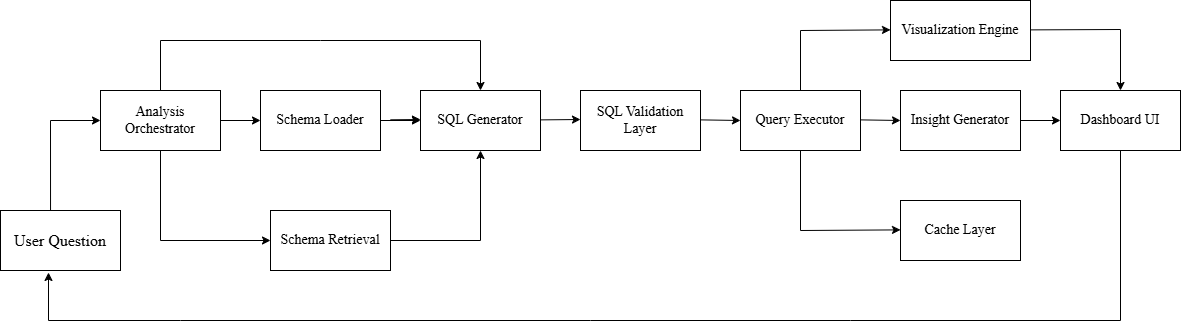

The diagram above was exported from draw.io. Its source (the exported page's mxGraphModel, read from the mxfile embedded in the PNG):
<mxGraphModel dx="1823" dy="1107" grid="1" gridSize="10" guides="1" tooltips="1" connect="1" arrows="1" fold="1" page="1" pageScale="1" pageWidth="850" pageHeight="1100" math="0" shadow="0">
  <root>
    <mxCell id="0" />
    <mxCell id="1" parent="0" />
    <mxCell id="f0ZkuXoLQH7ecqGEzspY-2" parent="1" style="rounded=0;whiteSpace=wrap;html=1;" value="&lt;font face=&quot;Times New Roman&quot; style=&quot;font-size: 16px;&quot;&gt;User Question&lt;/font&gt;" vertex="1">
      <mxGeometry height="60" width="120" x="20" y="210" as="geometry" />
    </mxCell>
    <mxCell id="f0ZkuXoLQH7ecqGEzspY-3" parent="1" style="rounded=0;whiteSpace=wrap;html=1;" value="&lt;font face=&quot;Times New Roman&quot; style=&quot;font-size: 14px;&quot;&gt;Visualization Engine&lt;/font&gt;" vertex="1">
      <mxGeometry height="60" width="140" x="910" as="geometry" />
    </mxCell>
    <mxCell id="f0ZkuXoLQH7ecqGEzspY-4" parent="1" style="rounded=0;whiteSpace=wrap;html=1;" value="&lt;font face=&quot;Times New Roman&quot; style=&quot;font-size: 14px;&quot;&gt;Cache Layer&lt;/font&gt;" vertex="1">
      <mxGeometry height="60" width="120" x="920" y="200" as="geometry" />
    </mxCell>
    <mxCell id="f0ZkuXoLQH7ecqGEzspY-5" parent="1" style="rounded=0;whiteSpace=wrap;html=1;" value="&lt;font face=&quot;Times New Roman&quot; style=&quot;font-size: 14px;&quot;&gt;Dashboard UI&lt;/font&gt;" vertex="1">
      <mxGeometry height="60" width="120" x="1080" y="90" as="geometry" />
    </mxCell>
    <mxCell id="f0ZkuXoLQH7ecqGEzspY-6" parent="1" style="rounded=0;whiteSpace=wrap;html=1;" value="&lt;font face=&quot;Times New Roman&quot; style=&quot;font-size: 14px;&quot;&gt;Insight Generator&lt;/font&gt;" vertex="1">
      <mxGeometry height="60" width="120" x="920" y="90" as="geometry" />
    </mxCell>
    <mxCell id="f0ZkuXoLQH7ecqGEzspY-7" parent="1" style="rounded=0;whiteSpace=wrap;html=1;" value="&lt;font face=&quot;Times New Roman&quot; style=&quot;font-size: 14px;&quot;&gt;Query Executor&lt;/font&gt;" vertex="1">
      <mxGeometry height="60" width="120" x="760" y="90" as="geometry" />
    </mxCell>
    <mxCell id="f0ZkuXoLQH7ecqGEzspY-8" parent="1" style="rounded=0;whiteSpace=wrap;html=1;" value="&lt;font face=&quot;Times New Roman&quot; style=&quot;font-size: 14px;&quot;&gt;Schema Retrieval&lt;/font&gt;" vertex="1">
      <mxGeometry height="60" width="120" x="290" y="210" as="geometry" />
    </mxCell>
    <mxCell id="f0ZkuXoLQH7ecqGEzspY-9" parent="1" style="rounded=0;whiteSpace=wrap;html=1;" value="&lt;font face=&quot;Times New Roman&quot; style=&quot;font-size: 14px;&quot;&gt;SQL Validation Layer&lt;/font&gt;" vertex="1">
      <mxGeometry height="60" width="120" x="600" y="90" as="geometry" />
    </mxCell>
    <mxCell id="f0ZkuXoLQH7ecqGEzspY-10" parent="1" style="rounded=0;whiteSpace=wrap;html=1;" value="&lt;font face=&quot;Times New Roman&quot; style=&quot;font-size: 14px;&quot;&gt;SQL Generator&lt;/font&gt;" vertex="1">
      <mxGeometry height="60" width="120" x="440" y="90" as="geometry" />
    </mxCell>
    <mxCell id="f0ZkuXoLQH7ecqGEzspY-19" edge="1" parent="1" source="f0ZkuXoLQH7ecqGEzspY-11" style="edgeStyle=orthogonalEdgeStyle;rounded=0;orthogonalLoop=1;jettySize=auto;html=1;" target="f0ZkuXoLQH7ecqGEzspY-10" value="">
      <mxGeometry relative="1" as="geometry" />
    </mxCell>
    <mxCell id="f0ZkuXoLQH7ecqGEzspY-11" parent="1" style="rounded=0;whiteSpace=wrap;html=1;" value="&lt;font face=&quot;Times New Roman&quot; style=&quot;font-size: 14px;&quot;&gt;Schema Loader&lt;/font&gt;" vertex="1">
      <mxGeometry height="60" width="120" x="280" y="90" as="geometry" />
    </mxCell>
    <mxCell id="f0ZkuXoLQH7ecqGEzspY-12" parent="1" style="rounded=0;whiteSpace=wrap;html=1;" value="&lt;font style=&quot;font-size: 14px;&quot; face=&quot;Times New Roman&quot;&gt;Analysis Orchestrator&lt;/font&gt;" vertex="1">
      <mxGeometry height="60" width="120" x="120" y="90" as="geometry" />
    </mxCell>
    <mxCell id="f0ZkuXoLQH7ecqGEzspY-16" edge="1" parent="1" source="f0ZkuXoLQH7ecqGEzspY-2" style="endArrow=classic;html=1;rounded=0;exitX=0.417;exitY=0;exitDx=0;exitDy=0;exitPerimeter=0;" value="">
      <mxGeometry height="50" relative="1" width="50" as="geometry">
        <Array as="points">
          <mxPoint x="70" y="120" />
        </Array>
        <mxPoint x="70" y="170" as="sourcePoint" />
        <mxPoint x="120" y="120" as="targetPoint" />
      </mxGeometry>
    </mxCell>
    <mxCell id="f0ZkuXoLQH7ecqGEzspY-17" edge="1" parent="1" source="f0ZkuXoLQH7ecqGEzspY-12" style="endArrow=classic;html=1;rounded=0;exitX=1;exitY=0.5;exitDx=0;exitDy=0;entryX=0;entryY=0.5;entryDx=0;entryDy=0;" target="f0ZkuXoLQH7ecqGEzspY-11" value="">
      <mxGeometry height="50" relative="1" width="50" as="geometry">
        <mxPoint x="240" y="130" as="sourcePoint" />
        <mxPoint x="290" y="80" as="targetPoint" />
      </mxGeometry>
    </mxCell>
    <mxCell id="f0ZkuXoLQH7ecqGEzspY-18" edge="1" parent="1" style="endArrow=classic;html=1;rounded=0;exitX=1;exitY=0.5;exitDx=0;exitDy=0;" value="">
      <mxGeometry height="50" relative="1" width="50" as="geometry">
        <mxPoint x="410" y="119.29000000000002" as="sourcePoint" />
        <mxPoint x="440" y="119" as="targetPoint" />
      </mxGeometry>
    </mxCell>
    <mxCell id="f0ZkuXoLQH7ecqGEzspY-20" edge="1" parent="1" style="endArrow=classic;html=1;rounded=0;exitX=1;exitY=0.5;exitDx=0;exitDy=0;" value="">
      <mxGeometry height="50" relative="1" width="50" as="geometry">
        <mxPoint x="560" y="119.38" as="sourcePoint" />
        <mxPoint x="600" y="119" as="targetPoint" />
      </mxGeometry>
    </mxCell>
    <mxCell id="f0ZkuXoLQH7ecqGEzspY-21" edge="1" parent="1" style="endArrow=classic;html=1;rounded=0;exitX=1;exitY=0.5;exitDx=0;exitDy=0;entryX=0;entryY=0.5;entryDx=0;entryDy=0;" target="f0ZkuXoLQH7ecqGEzspY-7" value="">
      <mxGeometry height="50" relative="1" width="50" as="geometry">
        <mxPoint x="720" y="119.38" as="sourcePoint" />
        <mxPoint x="770" y="119.38" as="targetPoint" />
      </mxGeometry>
    </mxCell>
    <mxCell id="f0ZkuXoLQH7ecqGEzspY-22" edge="1" parent="1" style="endArrow=classic;html=1;rounded=0;exitX=1;exitY=0.5;exitDx=0;exitDy=0;entryX=0;entryY=0.5;entryDx=0;entryDy=0;" target="f0ZkuXoLQH7ecqGEzspY-6" value="">
      <mxGeometry height="50" relative="1" width="50" as="geometry">
        <mxPoint x="880" y="119.38" as="sourcePoint" />
        <mxPoint x="930" y="119.38" as="targetPoint" />
      </mxGeometry>
    </mxCell>
    <mxCell id="f0ZkuXoLQH7ecqGEzspY-23" edge="1" parent="1" style="endArrow=classic;html=1;rounded=0;exitX=1;exitY=0.5;exitDx=0;exitDy=0;" value="">
      <mxGeometry height="50" relative="1" width="50" as="geometry">
        <mxPoint x="1040" y="120" as="sourcePoint" />
        <mxPoint x="1080" y="120" as="targetPoint" />
      </mxGeometry>
    </mxCell>
    <mxCell id="f0ZkuXoLQH7ecqGEzspY-24" edge="1" parent="1" source="f0ZkuXoLQH7ecqGEzspY-7" style="endArrow=classic;html=1;rounded=0;exitX=0.5;exitY=0;exitDx=0;exitDy=0;entryX=0;entryY=0.5;entryDx=0;entryDy=0;" value="">
      <mxGeometry height="50" relative="1" width="50" as="geometry">
        <Array as="points">
          <mxPoint x="820" y="30" />
        </Array>
        <mxPoint x="860" y="29.379999999999995" as="sourcePoint" />
        <mxPoint x="910" y="29.379999999999995" as="targetPoint" />
      </mxGeometry>
    </mxCell>
    <mxCell id="f0ZkuXoLQH7ecqGEzspY-25" edge="1" parent="1" source="f0ZkuXoLQH7ecqGEzspY-7" style="endArrow=classic;html=1;rounded=0;exitX=0.5;exitY=1;exitDx=0;exitDy=0;entryX=0;entryY=0.5;entryDx=0;entryDy=0;" value="">
      <mxGeometry height="50" relative="1" width="50" as="geometry">
        <Array as="points">
          <mxPoint x="820" y="230" />
        </Array>
        <mxPoint x="870" y="229.38" as="sourcePoint" />
        <mxPoint x="920" y="229.38" as="targetPoint" />
      </mxGeometry>
    </mxCell>
    <mxCell id="f0ZkuXoLQH7ecqGEzspY-26" edge="1" parent="1" style="endArrow=classic;html=1;rounded=0;exitX=1;exitY=0.5;exitDx=0;exitDy=0;entryX=0.5;entryY=0;entryDx=0;entryDy=0;" target="f0ZkuXoLQH7ecqGEzspY-5" value="">
      <mxGeometry height="50" relative="1" width="50" as="geometry">
        <Array as="points">
          <mxPoint x="1140" y="29" />
        </Array>
        <mxPoint x="1050" y="29.379999999999995" as="sourcePoint" />
        <mxPoint x="1100" y="29.379999999999995" as="targetPoint" />
      </mxGeometry>
    </mxCell>
    <mxCell id="f0ZkuXoLQH7ecqGEzspY-27" edge="1" parent="1" source="f0ZkuXoLQH7ecqGEzspY-5" style="endArrow=classic;html=1;rounded=0;exitX=0.5;exitY=1;exitDx=0;exitDy=0;entryX=0.4;entryY=1.033;entryDx=0;entryDy=0;entryPerimeter=0;" target="f0ZkuXoLQH7ecqGEzspY-2" value="">
      <mxGeometry height="50" relative="1" width="50" as="geometry">
        <Array as="points">
          <mxPoint x="1140" y="320" />
          <mxPoint x="870" y="320" />
          <mxPoint x="610" y="320" />
          <mxPoint x="200" y="320" />
          <mxPoint x="68" y="320" />
        </Array>
        <mxPoint x="1050" y="330" as="sourcePoint" />
        <mxPoint x="1100" y="330" as="targetPoint" />
      </mxGeometry>
    </mxCell>
    <mxCell id="f0ZkuXoLQH7ecqGEzspY-28" edge="1" parent="1" source="f0ZkuXoLQH7ecqGEzspY-12" style="endArrow=classic;html=1;rounded=0;exitX=0.5;exitY=0;exitDx=0;exitDy=0;entryX=0.5;entryY=0;entryDx=0;entryDy=0;" target="f0ZkuXoLQH7ecqGEzspY-10" value="">
      <mxGeometry height="50" relative="1" width="50" as="geometry">
        <Array as="points">
          <mxPoint x="180" y="40" />
          <mxPoint x="340" y="40" />
          <mxPoint x="500" y="40" />
        </Array>
        <mxPoint x="315" y="40" as="sourcePoint" />
        <mxPoint x="365" y="40" as="targetPoint" />
      </mxGeometry>
    </mxCell>
    <mxCell id="f0ZkuXoLQH7ecqGEzspY-29" edge="1" parent="1" source="f0ZkuXoLQH7ecqGEzspY-12" style="endArrow=classic;html=1;rounded=0;exitX=0.5;exitY=1;exitDx=0;exitDy=0;entryX=0;entryY=0.5;entryDx=0;entryDy=0;" target="f0ZkuXoLQH7ecqGEzspY-8" value="">
      <mxGeometry height="50" relative="1" width="50" as="geometry">
        <Array as="points">
          <mxPoint x="180" y="240" />
        </Array>
        <mxPoint x="220" y="250" as="sourcePoint" />
        <mxPoint x="270" y="250" as="targetPoint" />
      </mxGeometry>
    </mxCell>
    <mxCell id="f0ZkuXoLQH7ecqGEzspY-30" edge="1" parent="1" source="f0ZkuXoLQH7ecqGEzspY-8" style="endArrow=classic;html=1;rounded=0;exitX=1;exitY=0.5;exitDx=0;exitDy=0;entryX=0.5;entryY=1;entryDx=0;entryDy=0;" target="f0ZkuXoLQH7ecqGEzspY-10" value="">
      <mxGeometry height="50" relative="1" width="50" as="geometry">
        <Array as="points">
          <mxPoint x="500" y="240" />
        </Array>
        <mxPoint x="560" y="210" as="sourcePoint" />
        <mxPoint x="610" y="210" as="targetPoint" />
      </mxGeometry>
    </mxCell>
  </root>
</mxGraphModel>